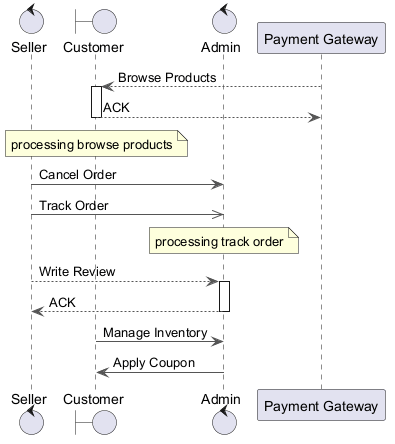

The diagram above was rendered by PlantUML. Its source (embedded in the PNG):
@startuml
skinparam backgroundColor #FFFFFF
skinparam classBackgroundColor #F3E5F5
skinparam classBorderColor #6A1B9A
skinparam ArrowColor #555555
control "Seller" as S
boundary "Customer" as C
control "Admin" as A
participant "Payment Gateway" as PG
PG --> C : Browse Products
activate C
C --> PG : ACK
deactivate C
note over C : processing browse products
S -> A : Cancel Order
S ->> A : Track Order
note over A : processing track order
S --> A : Write Review
activate A
A --> S : ACK
deactivate A
C -> A : Manage Inventory
A -> C : Apply Coupon
@enduml